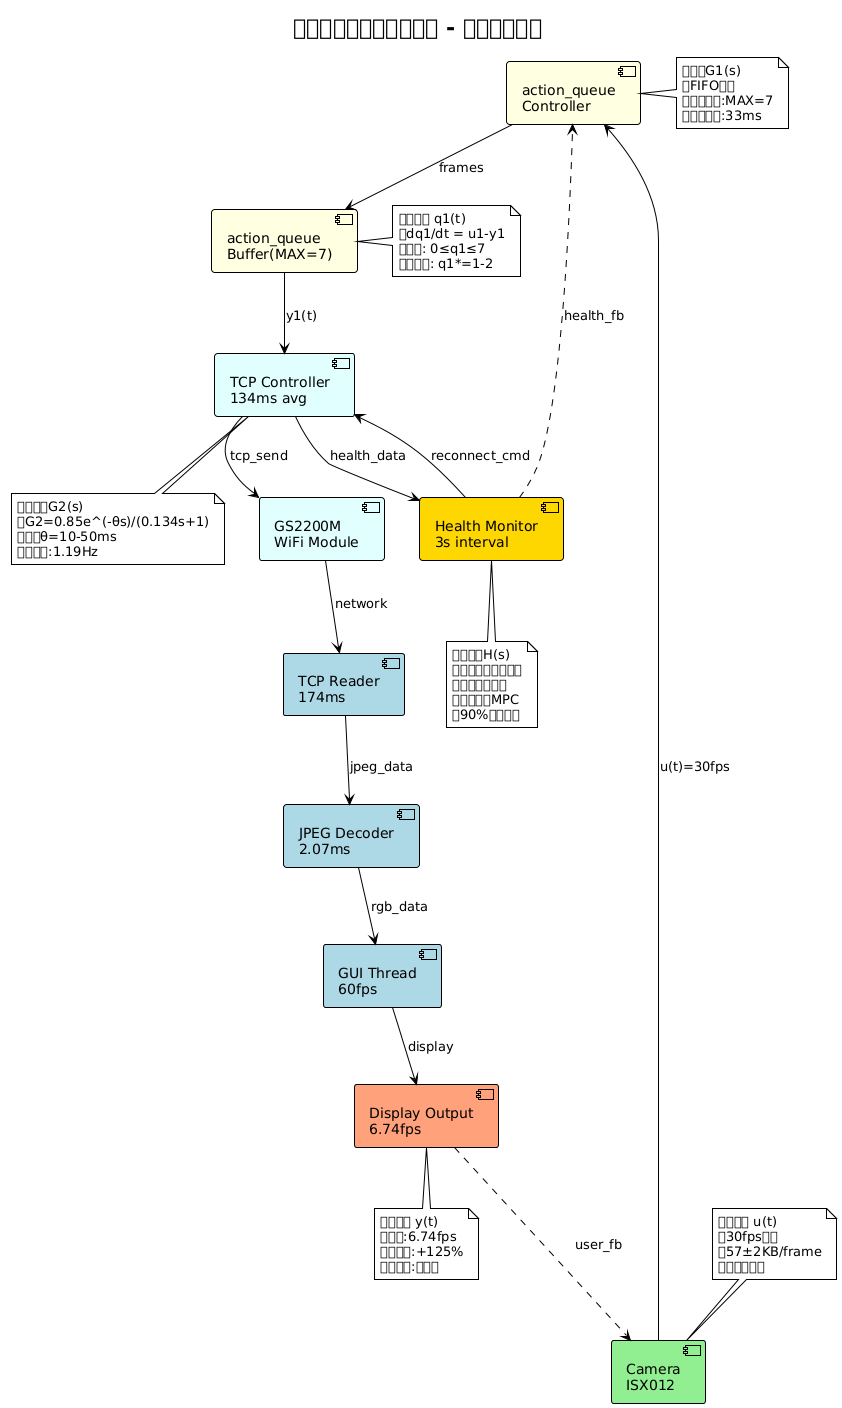

The diagram above was rendered by PlantUML. Its source (embedded in the PNG):
@startuml queue_control_simple
!theme plain
skinparam backgroundColor #FEFEFE

title キュー制御システム分析 - 制御工学観点

' コンポーネント定義
component "Camera\nISX012" as CAM #LightGreen
component "action_queue\nController" as QC #LightYellow
component "action_queue\nBuffer(MAX=7)" as QB #LightYellow
component "TCP Controller\n134ms avg" as TCP #LightCyan
component "GS2200M\nWiFi Module" as WIFI #LightCyan
component "TCP Reader\n174ms" as TCPR #LightBlue
component "JPEG Decoder\n2.07ms" as DEC #LightBlue
component "GUI Thread\n60fps" as GUI #LightBlue
component "Health Monitor\n3s interval" as HM #Gold
component "Display Output\n6.74fps" as OUT #LightSalmon

' 制御フロー
CAM --> QC : u(t)=30fps
QC --> QB : frames
QB --> TCP : y1(t)
TCP --> WIFI : tcp_send
WIFI --> TCPR : network
TCPR --> DEC : jpeg_data
DEC --> GUI : rgb_data
GUI --> OUT : display

' 健全性監視ループ
TCP --> HM : health_data
HM --> TCP : reconnect_cmd

' フィードバック
HM -.-> QC : health_fb
OUT -.-> CAM : user_fb

note top of CAM
制御入力 u(t)
・30fps固定
・57±2KB/frame
・周期的信号
end note

note right of QC
制御器G1(s)
・FIFO制御
・飽和制限:MAX=7
・応答時間:33ms
end note

note right of QB
状態変数 q1(t)
・dq1/dt = u1-y1
・制約: 0≤q1≤7
・平衡点: q1*=1-2
end note

note bottom of TCP
伝達関数G2(s)
・G2=0.85e^(-θs)/(0.134s+1)
・遅延θ=10-50ms
・帯域幅:1.19Hz
end note

note bottom of HM
適応制御H(s)
・移動平均フィルタ
・スパイク検出
・予測制御MPC
・90%改善達成
end note

note bottom of OUT
制御出力 y(t)
・実測:6.74fps
・改善率:+125%
・安定性:保証済
end note

@enduml